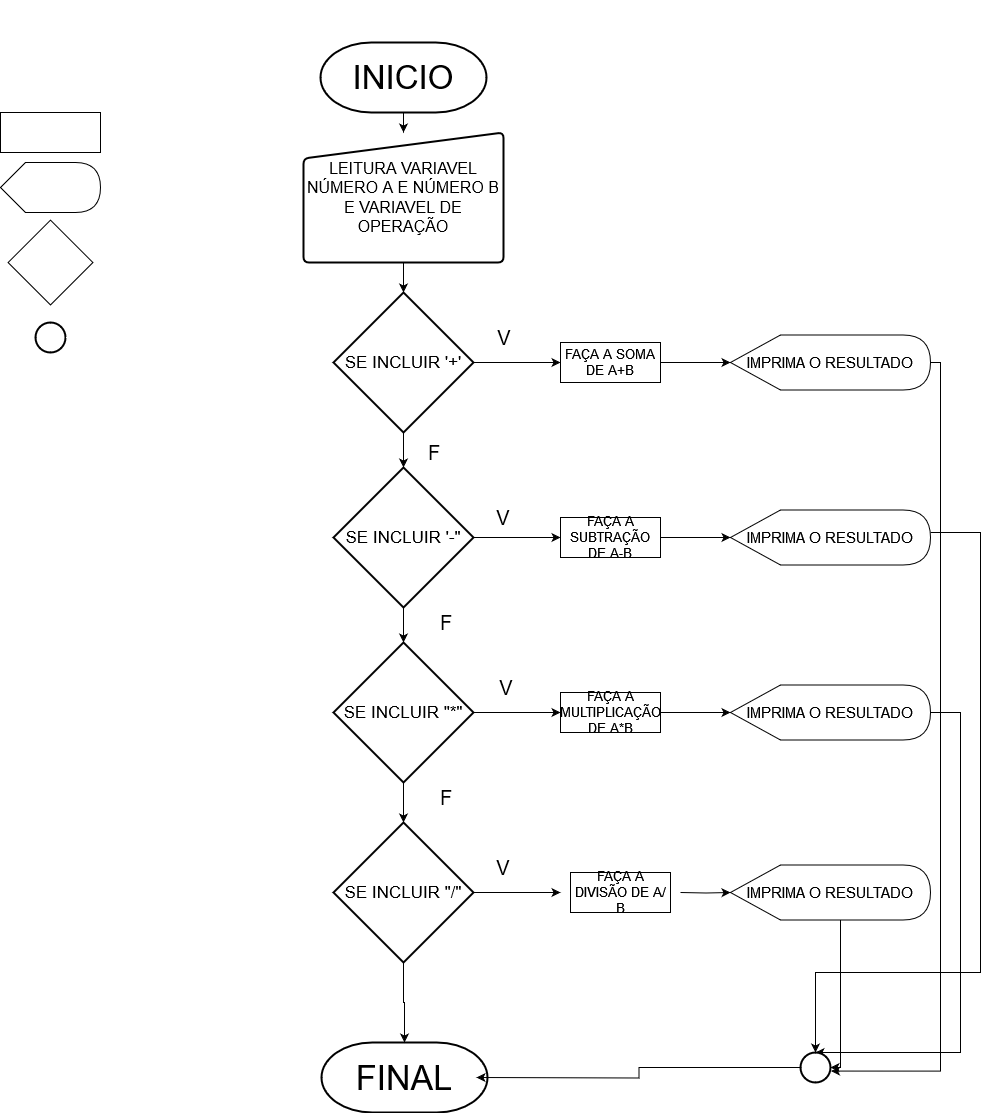

The diagram above was exported from draw.io. Its source (the exported page's mxGraphModel, read from the mxfile embedded in the PNG):
<mxGraphModel dx="1257" dy="1840" grid="1" gridSize="10" guides="1" tooltips="1" connect="1" arrows="1" fold="1" page="1" pageScale="1" pageWidth="827" pageHeight="1169" math="0" shadow="0">
  <root>
    <mxCell id="0" />
    <mxCell id="1" parent="0" />
    <mxCell id="5E8GB8jXM1JeTMZqvAck-1" value="" style="edgeStyle=orthogonalEdgeStyle;rounded=0;orthogonalLoop=1;jettySize=auto;html=1;" edge="1" parent="1" source="5E8GB8jXM1JeTMZqvAck-2" target="5E8GB8jXM1JeTMZqvAck-12">
      <mxGeometry relative="1" as="geometry" />
    </mxCell>
    <mxCell id="5E8GB8jXM1JeTMZqvAck-2" value="&lt;font style=&quot;font-size: 16px;&quot;&gt;LEITURA VARIAVEL NÚMERO A E NÚMERO B E VARIAVEL DE OPERAÇÃO&lt;br&gt;&lt;/font&gt;" style="html=1;strokeWidth=2;shape=manualInput;whiteSpace=wrap;rounded=1;size=26;arcSize=11;" vertex="1" parent="1">
      <mxGeometry x="313" y="110" width="200" height="130" as="geometry" />
    </mxCell>
    <mxCell id="5E8GB8jXM1JeTMZqvAck-3" value="&lt;div&gt;&lt;br&gt;&lt;/div&gt;&lt;div&gt;&lt;br&gt;&lt;/div&gt;&lt;div&gt;&lt;br&gt;&lt;/div&gt;&lt;div&gt;&lt;br&gt;&lt;/div&gt;&lt;div&gt;&lt;br&gt;&lt;/div&gt;&lt;div&gt;&lt;br&gt;&lt;/div&gt;&lt;div&gt;&lt;br&gt;&lt;/div&gt;&lt;div&gt;&lt;br&gt;&lt;/div&gt;&lt;div&gt;&lt;br&gt;&lt;/div&gt;&lt;div&gt;&lt;br&gt;&lt;/div&gt;&lt;div&gt;&lt;br&gt;&lt;/div&gt;&lt;div&gt;&lt;br&gt;&lt;/div&gt;&lt;div&gt;&lt;br&gt;&lt;/div&gt;&lt;div&gt;&lt;br&gt;&lt;/div&gt;&lt;div&gt;&lt;br&gt;&lt;/div&gt;&lt;div&gt;&lt;br&gt;&lt;/div&gt;&lt;div&gt;&lt;br&gt;&lt;/div&gt;&lt;div&gt;&lt;br&gt;&lt;/div&gt;&lt;div&gt;&lt;br&gt;&lt;/div&gt;&lt;div&gt;&lt;br&gt;&lt;/div&gt;&lt;div&gt;&lt;br&gt;&lt;/div&gt;&lt;div&gt;&lt;br&gt;&lt;/div&gt;&lt;div&gt;&lt;br&gt;&lt;/div&gt;&lt;div&gt;&lt;br&gt;&lt;/div&gt;&lt;div&gt;&lt;br&gt;&lt;/div&gt;&lt;div&gt;&lt;br&gt;&lt;/div&gt;" style="shape=display;whiteSpace=wrap;html=1;" vertex="1" parent="1">
      <mxGeometry x="10" y="140" width="100" height="50" as="geometry" />
    </mxCell>
    <mxCell id="5E8GB8jXM1JeTMZqvAck-4" value="" style="rounded=0;whiteSpace=wrap;html=1;" vertex="1" parent="1">
      <mxGeometry x="10" y="90" width="100" height="40" as="geometry" />
    </mxCell>
    <mxCell id="5E8GB8jXM1JeTMZqvAck-5" value="" style="whiteSpace=wrap;html=1;aspect=fixed;rotation=45;" vertex="1" parent="1">
      <mxGeometry x="30" y="210" width="60" height="60" as="geometry" />
    </mxCell>
    <mxCell id="5E8GB8jXM1JeTMZqvAck-6" value="" style="edgeStyle=orthogonalEdgeStyle;rounded=0;orthogonalLoop=1;jettySize=auto;html=1;" edge="1" parent="1" source="5E8GB8jXM1JeTMZqvAck-7" target="5E8GB8jXM1JeTMZqvAck-2">
      <mxGeometry relative="1" as="geometry" />
    </mxCell>
    <mxCell id="5E8GB8jXM1JeTMZqvAck-7" value="&lt;font style=&quot;font-size: 33px;&quot;&gt;INICIO&lt;/font&gt;" style="strokeWidth=2;html=1;shape=mxgraph.flowchart.terminator;whiteSpace=wrap;" vertex="1" parent="1">
      <mxGeometry x="330" y="20" width="166" height="70" as="geometry" />
    </mxCell>
    <mxCell id="5E8GB8jXM1JeTMZqvAck-8" value="&lt;font style=&quot;font-size: 34px;&quot;&gt;FINAL&lt;/font&gt;" style="strokeWidth=2;html=1;shape=mxgraph.flowchart.terminator;whiteSpace=wrap;" vertex="1" parent="1">
      <mxGeometry x="331" y="1020" width="166" height="70" as="geometry" />
    </mxCell>
    <mxCell id="5E8GB8jXM1JeTMZqvAck-9" value="" style="strokeWidth=2;html=1;shape=mxgraph.flowchart.start_2;whiteSpace=wrap;" vertex="1" parent="1">
      <mxGeometry x="45" y="300" width="30" height="30" as="geometry" />
    </mxCell>
    <mxCell id="5E8GB8jXM1JeTMZqvAck-10" value="" style="edgeStyle=orthogonalEdgeStyle;rounded=0;orthogonalLoop=1;jettySize=auto;html=1;" edge="1" parent="1" source="5E8GB8jXM1JeTMZqvAck-38" target="5E8GB8jXM1JeTMZqvAck-14">
      <mxGeometry relative="1" as="geometry" />
    </mxCell>
    <mxCell id="5E8GB8jXM1JeTMZqvAck-11" value="" style="edgeStyle=orthogonalEdgeStyle;rounded=0;orthogonalLoop=1;jettySize=auto;html=1;" edge="1" parent="1" source="5E8GB8jXM1JeTMZqvAck-12" target="5E8GB8jXM1JeTMZqvAck-17">
      <mxGeometry relative="1" as="geometry" />
    </mxCell>
    <mxCell id="5E8GB8jXM1JeTMZqvAck-12" value="&lt;font style=&quot;font-size: 17px;&quot;&gt;SE INCLUIR '+'&lt;/font&gt;" style="strokeWidth=2;html=1;shape=mxgraph.flowchart.decision;whiteSpace=wrap;" vertex="1" parent="1">
      <mxGeometry x="343" y="270" width="140" height="140" as="geometry" />
    </mxCell>
    <mxCell id="5E8GB8jXM1JeTMZqvAck-13" style="edgeStyle=orthogonalEdgeStyle;rounded=0;orthogonalLoop=1;jettySize=auto;html=1;entryX=1.017;entryY=0.619;entryDx=0;entryDy=0;entryPerimeter=0;" edge="1" parent="1" source="5E8GB8jXM1JeTMZqvAck-14" target="5E8GB8jXM1JeTMZqvAck-44">
      <mxGeometry relative="1" as="geometry">
        <mxPoint x="830" y="520" as="targetPoint" />
        <Array as="points">
          <mxPoint x="950" y="340" />
          <mxPoint x="950" y="1049" />
        </Array>
      </mxGeometry>
    </mxCell>
    <mxCell id="5E8GB8jXM1JeTMZqvAck-14" value="&lt;font style=&quot;font-size: 15px;&quot;&gt;IMPRIMA O RESULTADO&lt;/font&gt;" style="shape=display;whiteSpace=wrap;html=1;" vertex="1" parent="1">
      <mxGeometry x="740" y="312.5" width="200" height="55" as="geometry" />
    </mxCell>
    <mxCell id="5E8GB8jXM1JeTMZqvAck-15" value="" style="edgeStyle=orthogonalEdgeStyle;rounded=0;orthogonalLoop=1;jettySize=auto;html=1;" edge="1" parent="1" source="5E8GB8jXM1JeTMZqvAck-40" target="5E8GB8jXM1JeTMZqvAck-19">
      <mxGeometry relative="1" as="geometry" />
    </mxCell>
    <mxCell id="5E8GB8jXM1JeTMZqvAck-16" value="" style="edgeStyle=orthogonalEdgeStyle;rounded=0;orthogonalLoop=1;jettySize=auto;html=1;" edge="1" parent="1" source="5E8GB8jXM1JeTMZqvAck-17" target="5E8GB8jXM1JeTMZqvAck-22">
      <mxGeometry relative="1" as="geometry" />
    </mxCell>
    <mxCell id="5E8GB8jXM1JeTMZqvAck-17" value="&lt;font style=&quot;font-size: 17px;&quot;&gt;SE INCLUIR '-&quot;&lt;/font&gt;" style="strokeWidth=2;html=1;shape=mxgraph.flowchart.decision;whiteSpace=wrap;" vertex="1" parent="1">
      <mxGeometry x="343" y="445" width="140" height="140" as="geometry" />
    </mxCell>
    <mxCell id="5E8GB8jXM1JeTMZqvAck-18" style="edgeStyle=orthogonalEdgeStyle;rounded=0;orthogonalLoop=1;jettySize=auto;html=1;" edge="1" parent="1" source="5E8GB8jXM1JeTMZqvAck-19" target="5E8GB8jXM1JeTMZqvAck-44">
      <mxGeometry relative="1" as="geometry">
        <mxPoint x="830" y="690" as="targetPoint" />
        <Array as="points">
          <mxPoint x="990" y="510" />
          <mxPoint x="990" y="950" />
          <mxPoint x="825" y="950" />
        </Array>
      </mxGeometry>
    </mxCell>
    <mxCell id="5E8GB8jXM1JeTMZqvAck-19" value="&lt;font style=&quot;font-size: 15px;&quot;&gt;IMPRIMA O RESULTADO&lt;br&gt;&lt;/font&gt;" style="shape=display;whiteSpace=wrap;html=1;" vertex="1" parent="1">
      <mxGeometry x="740" y="487.5" width="200" height="55" as="geometry" />
    </mxCell>
    <mxCell id="5E8GB8jXM1JeTMZqvAck-20" value="" style="edgeStyle=orthogonalEdgeStyle;rounded=0;orthogonalLoop=1;jettySize=auto;html=1;" edge="1" parent="1" source="5E8GB8jXM1JeTMZqvAck-42" target="5E8GB8jXM1JeTMZqvAck-24">
      <mxGeometry relative="1" as="geometry" />
    </mxCell>
    <mxCell id="5E8GB8jXM1JeTMZqvAck-21" value="" style="edgeStyle=orthogonalEdgeStyle;rounded=0;orthogonalLoop=1;jettySize=auto;html=1;" edge="1" parent="1" source="5E8GB8jXM1JeTMZqvAck-22" target="5E8GB8jXM1JeTMZqvAck-32">
      <mxGeometry relative="1" as="geometry" />
    </mxCell>
    <mxCell id="5E8GB8jXM1JeTMZqvAck-22" value="&lt;font style=&quot;font-size: 17px;&quot;&gt;SE INCLUIR &quot;*&quot;&lt;/font&gt;" style="strokeWidth=2;html=1;shape=mxgraph.flowchart.decision;whiteSpace=wrap;" vertex="1" parent="1">
      <mxGeometry x="343" y="620" width="140" height="140" as="geometry" />
    </mxCell>
    <mxCell id="5E8GB8jXM1JeTMZqvAck-23" style="edgeStyle=orthogonalEdgeStyle;rounded=0;orthogonalLoop=1;jettySize=auto;html=1;entryX=0.5;entryY=0;entryDx=0;entryDy=0;entryPerimeter=0;" edge="1" parent="1" source="5E8GB8jXM1JeTMZqvAck-24" target="5E8GB8jXM1JeTMZqvAck-44">
      <mxGeometry relative="1" as="geometry">
        <mxPoint x="830" y="850" as="targetPoint" />
        <Array as="points">
          <mxPoint x="970" y="690" />
          <mxPoint x="970" y="1030" />
        </Array>
      </mxGeometry>
    </mxCell>
    <mxCell id="5E8GB8jXM1JeTMZqvAck-24" value="&lt;font style=&quot;font-size: 15px;&quot;&gt;IMPRIMA O RESULTADO&lt;br&gt;&lt;/font&gt;" style="shape=display;whiteSpace=wrap;html=1;" vertex="1" parent="1">
      <mxGeometry x="740" y="662.5" width="200" height="55" as="geometry" />
    </mxCell>
    <mxCell id="5E8GB8jXM1JeTMZqvAck-25" value="&lt;font style=&quot;font-size: 20px;&quot;&gt;V&lt;/font&gt;" style="text;html=1;align=center;verticalAlign=middle;whiteSpace=wrap;rounded=0;" vertex="1" parent="1">
      <mxGeometry x="484" y="300" width="60" height="30" as="geometry" />
    </mxCell>
    <mxCell id="5E8GB8jXM1JeTMZqvAck-26" value="&lt;font style=&quot;font-size: 20px;&quot;&gt;V&lt;/font&gt;" style="text;html=1;align=center;verticalAlign=middle;whiteSpace=wrap;rounded=0;" vertex="1" parent="1">
      <mxGeometry x="483" y="480" width="60" height="30" as="geometry" />
    </mxCell>
    <mxCell id="5E8GB8jXM1JeTMZqvAck-27" value="&lt;font style=&quot;font-size: 20px;&quot;&gt;F&lt;/font&gt;" style="text;html=1;align=center;verticalAlign=middle;whiteSpace=wrap;rounded=0;" vertex="1" parent="1">
      <mxGeometry x="414" y="415" width="60" height="30" as="geometry" />
    </mxCell>
    <mxCell id="5E8GB8jXM1JeTMZqvAck-28" value="&lt;font style=&quot;font-size: 20px;&quot;&gt;V&lt;/font&gt;" style="text;html=1;align=center;verticalAlign=middle;whiteSpace=wrap;rounded=0;" vertex="1" parent="1">
      <mxGeometry x="486" y="650" width="60" height="30" as="geometry" />
    </mxCell>
    <mxCell id="5E8GB8jXM1JeTMZqvAck-29" value="&lt;font style=&quot;font-size: 20px;&quot;&gt;F&lt;/font&gt;" style="text;html=1;align=center;verticalAlign=middle;whiteSpace=wrap;rounded=0;" vertex="1" parent="1">
      <mxGeometry x="426" y="585" width="60" height="30" as="geometry" />
    </mxCell>
    <mxCell id="5E8GB8jXM1JeTMZqvAck-30" value="" style="edgeStyle=orthogonalEdgeStyle;rounded=0;orthogonalLoop=1;jettySize=auto;html=1;" edge="1" parent="1" target="5E8GB8jXM1JeTMZqvAck-33">
      <mxGeometry relative="1" as="geometry">
        <mxPoint x="690.0000000000002" y="870" as="sourcePoint" />
      </mxGeometry>
    </mxCell>
    <mxCell id="5E8GB8jXM1JeTMZqvAck-31" value="" style="edgeStyle=orthogonalEdgeStyle;rounded=0;orthogonalLoop=1;jettySize=auto;html=1;" edge="1" parent="1" source="5E8GB8jXM1JeTMZqvAck-32" target="5E8GB8jXM1JeTMZqvAck-8">
      <mxGeometry relative="1" as="geometry" />
    </mxCell>
    <mxCell id="5E8GB8jXM1JeTMZqvAck-32" value="&lt;font style=&quot;font-size: 17px;&quot;&gt;SE INCLUIR &quot;/&quot;&lt;/font&gt;" style="strokeWidth=2;html=1;shape=mxgraph.flowchart.decision;whiteSpace=wrap;" vertex="1" parent="1">
      <mxGeometry x="343" y="800" width="140" height="140" as="geometry" />
    </mxCell>
    <mxCell id="5E8GB8jXM1JeTMZqvAck-33" value="&lt;font style=&quot;font-size: 15px;&quot;&gt;IMPRIMA O RESULTADO&lt;br&gt;&lt;/font&gt;" style="shape=display;whiteSpace=wrap;html=1;" vertex="1" parent="1">
      <mxGeometry x="740" y="842.5" width="200" height="55" as="geometry" />
    </mxCell>
    <mxCell id="5E8GB8jXM1JeTMZqvAck-34" value="&lt;font style=&quot;font-size: 20px;&quot;&gt;V&lt;/font&gt;" style="text;html=1;align=center;verticalAlign=middle;whiteSpace=wrap;rounded=0;" vertex="1" parent="1">
      <mxGeometry x="483" y="830" width="60" height="30" as="geometry" />
    </mxCell>
    <mxCell id="5E8GB8jXM1JeTMZqvAck-35" value="&lt;font style=&quot;font-size: 20px;&quot;&gt;F&lt;/font&gt;" style="text;html=1;align=center;verticalAlign=middle;whiteSpace=wrap;rounded=0;" vertex="1" parent="1">
      <mxGeometry x="426" y="760" width="60" height="30" as="geometry" />
    </mxCell>
    <mxCell id="5E8GB8jXM1JeTMZqvAck-36" style="edgeStyle=orthogonalEdgeStyle;rounded=0;orthogonalLoop=1;jettySize=auto;html=1;" edge="1" parent="1" source="5E8GB8jXM1JeTMZqvAck-44">
      <mxGeometry relative="1" as="geometry">
        <mxPoint x="486" y="1055" as="targetPoint" />
        <mxPoint x="830" y="880" as="sourcePoint" />
        <Array as="points" />
      </mxGeometry>
    </mxCell>
    <mxCell id="5E8GB8jXM1JeTMZqvAck-37" value="" style="edgeStyle=orthogonalEdgeStyle;rounded=0;orthogonalLoop=1;jettySize=auto;html=1;" edge="1" parent="1" source="5E8GB8jXM1JeTMZqvAck-12" target="5E8GB8jXM1JeTMZqvAck-38">
      <mxGeometry relative="1" as="geometry">
        <mxPoint x="483" y="340" as="sourcePoint" />
        <mxPoint x="740" y="340" as="targetPoint" />
      </mxGeometry>
    </mxCell>
    <mxCell id="5E8GB8jXM1JeTMZqvAck-38" value="&lt;font style=&quot;font-size: 13px;&quot;&gt;FAÇA A SOMA DE A+B&lt;/font&gt;" style="rounded=0;whiteSpace=wrap;html=1;" vertex="1" parent="1">
      <mxGeometry x="570" y="320" width="100" height="40" as="geometry" />
    </mxCell>
    <mxCell id="5E8GB8jXM1JeTMZqvAck-39" value="" style="edgeStyle=orthogonalEdgeStyle;rounded=0;orthogonalLoop=1;jettySize=auto;html=1;" edge="1" parent="1" source="5E8GB8jXM1JeTMZqvAck-17" target="5E8GB8jXM1JeTMZqvAck-40">
      <mxGeometry relative="1" as="geometry">
        <mxPoint x="483" y="515" as="sourcePoint" />
        <mxPoint x="740" y="515" as="targetPoint" />
      </mxGeometry>
    </mxCell>
    <mxCell id="5E8GB8jXM1JeTMZqvAck-40" value="&lt;font style=&quot;font-size: 13px;&quot;&gt;FAÇA A SUBTRAÇÃO DE A-B&lt;/font&gt;" style="rounded=0;whiteSpace=wrap;html=1;" vertex="1" parent="1">
      <mxGeometry x="570" y="495" width="100" height="40" as="geometry" />
    </mxCell>
    <mxCell id="5E8GB8jXM1JeTMZqvAck-41" value="" style="edgeStyle=orthogonalEdgeStyle;rounded=0;orthogonalLoop=1;jettySize=auto;html=1;" edge="1" parent="1" source="5E8GB8jXM1JeTMZqvAck-22" target="5E8GB8jXM1JeTMZqvAck-42">
      <mxGeometry relative="1" as="geometry">
        <mxPoint x="483" y="690" as="sourcePoint" />
        <mxPoint x="740" y="690" as="targetPoint" />
      </mxGeometry>
    </mxCell>
    <mxCell id="5E8GB8jXM1JeTMZqvAck-42" value="&lt;font style=&quot;font-size: 13px;&quot;&gt;FAÇA A MULTIPLICAÇÃO DE A*B&lt;/font&gt;" style="rounded=0;whiteSpace=wrap;html=1;" vertex="1" parent="1">
      <mxGeometry x="570" y="670" width="100" height="40" as="geometry" />
    </mxCell>
    <mxCell id="5E8GB8jXM1JeTMZqvAck-43" value="" style="edgeStyle=orthogonalEdgeStyle;rounded=0;orthogonalLoop=1;jettySize=auto;html=1;" edge="1" parent="1" source="5E8GB8jXM1JeTMZqvAck-33" target="5E8GB8jXM1JeTMZqvAck-44">
      <mxGeometry relative="1" as="geometry">
        <mxPoint x="486" y="1055" as="targetPoint" />
        <mxPoint x="830" y="880" as="sourcePoint" />
        <Array as="points">
          <mxPoint x="850" y="1045" />
        </Array>
      </mxGeometry>
    </mxCell>
    <mxCell id="5E8GB8jXM1JeTMZqvAck-44" value="" style="strokeWidth=2;html=1;shape=mxgraph.flowchart.start_2;whiteSpace=wrap;" vertex="1" parent="1">
      <mxGeometry x="810" y="1030" width="30" height="30" as="geometry" />
    </mxCell>
    <mxCell id="5E8GB8jXM1JeTMZqvAck-45" value="" style="edgeStyle=orthogonalEdgeStyle;rounded=0;orthogonalLoop=1;jettySize=auto;html=1;" edge="1" parent="1" source="5E8GB8jXM1JeTMZqvAck-32">
      <mxGeometry relative="1" as="geometry">
        <mxPoint x="483" y="870" as="sourcePoint" />
        <mxPoint x="570.0000000000002" y="870" as="targetPoint" />
      </mxGeometry>
    </mxCell>
    <mxCell id="5E8GB8jXM1JeTMZqvAck-46" value="&lt;font style=&quot;font-size: 13px;&quot;&gt;FAÇA A DIVISÃO DE A/B&lt;/font&gt;" style="rounded=0;whiteSpace=wrap;html=1;" vertex="1" parent="1">
      <mxGeometry x="580" y="850" width="100" height="40" as="geometry" />
    </mxCell>
  </root>
</mxGraphModel>